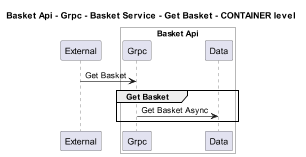

The diagram above was rendered by PlantUML. Its source (embedded in the PNG):
@startuml
!pragma layout smetana
skinparam dpi 60

title Basket Api - Grpc - Basket Service - Get Basket - CONTAINER level

participant "External" as C4InterFlow.SoftwareSystems.ExternalSystem

box "Basket Api" #White
    participant "Grpc" as dotnet.eShop.Architecture.SoftwareSystems.BasketApi.Containers.Grpc
    participant "Data" as dotnet.eShop.Architecture.SoftwareSystems.BasketApi.Containers.Data
end box


C4InterFlow.SoftwareSystems.ExternalSystem -> dotnet.eShop.Architecture.SoftwareSystems.BasketApi.Containers.Grpc : Get Basket
group Get Basket
dotnet.eShop.Architecture.SoftwareSystems.BasketApi.Containers.Grpc -> dotnet.eShop.Architecture.SoftwareSystems.BasketApi.Containers.Data : Get Basket Async
end


@enduml